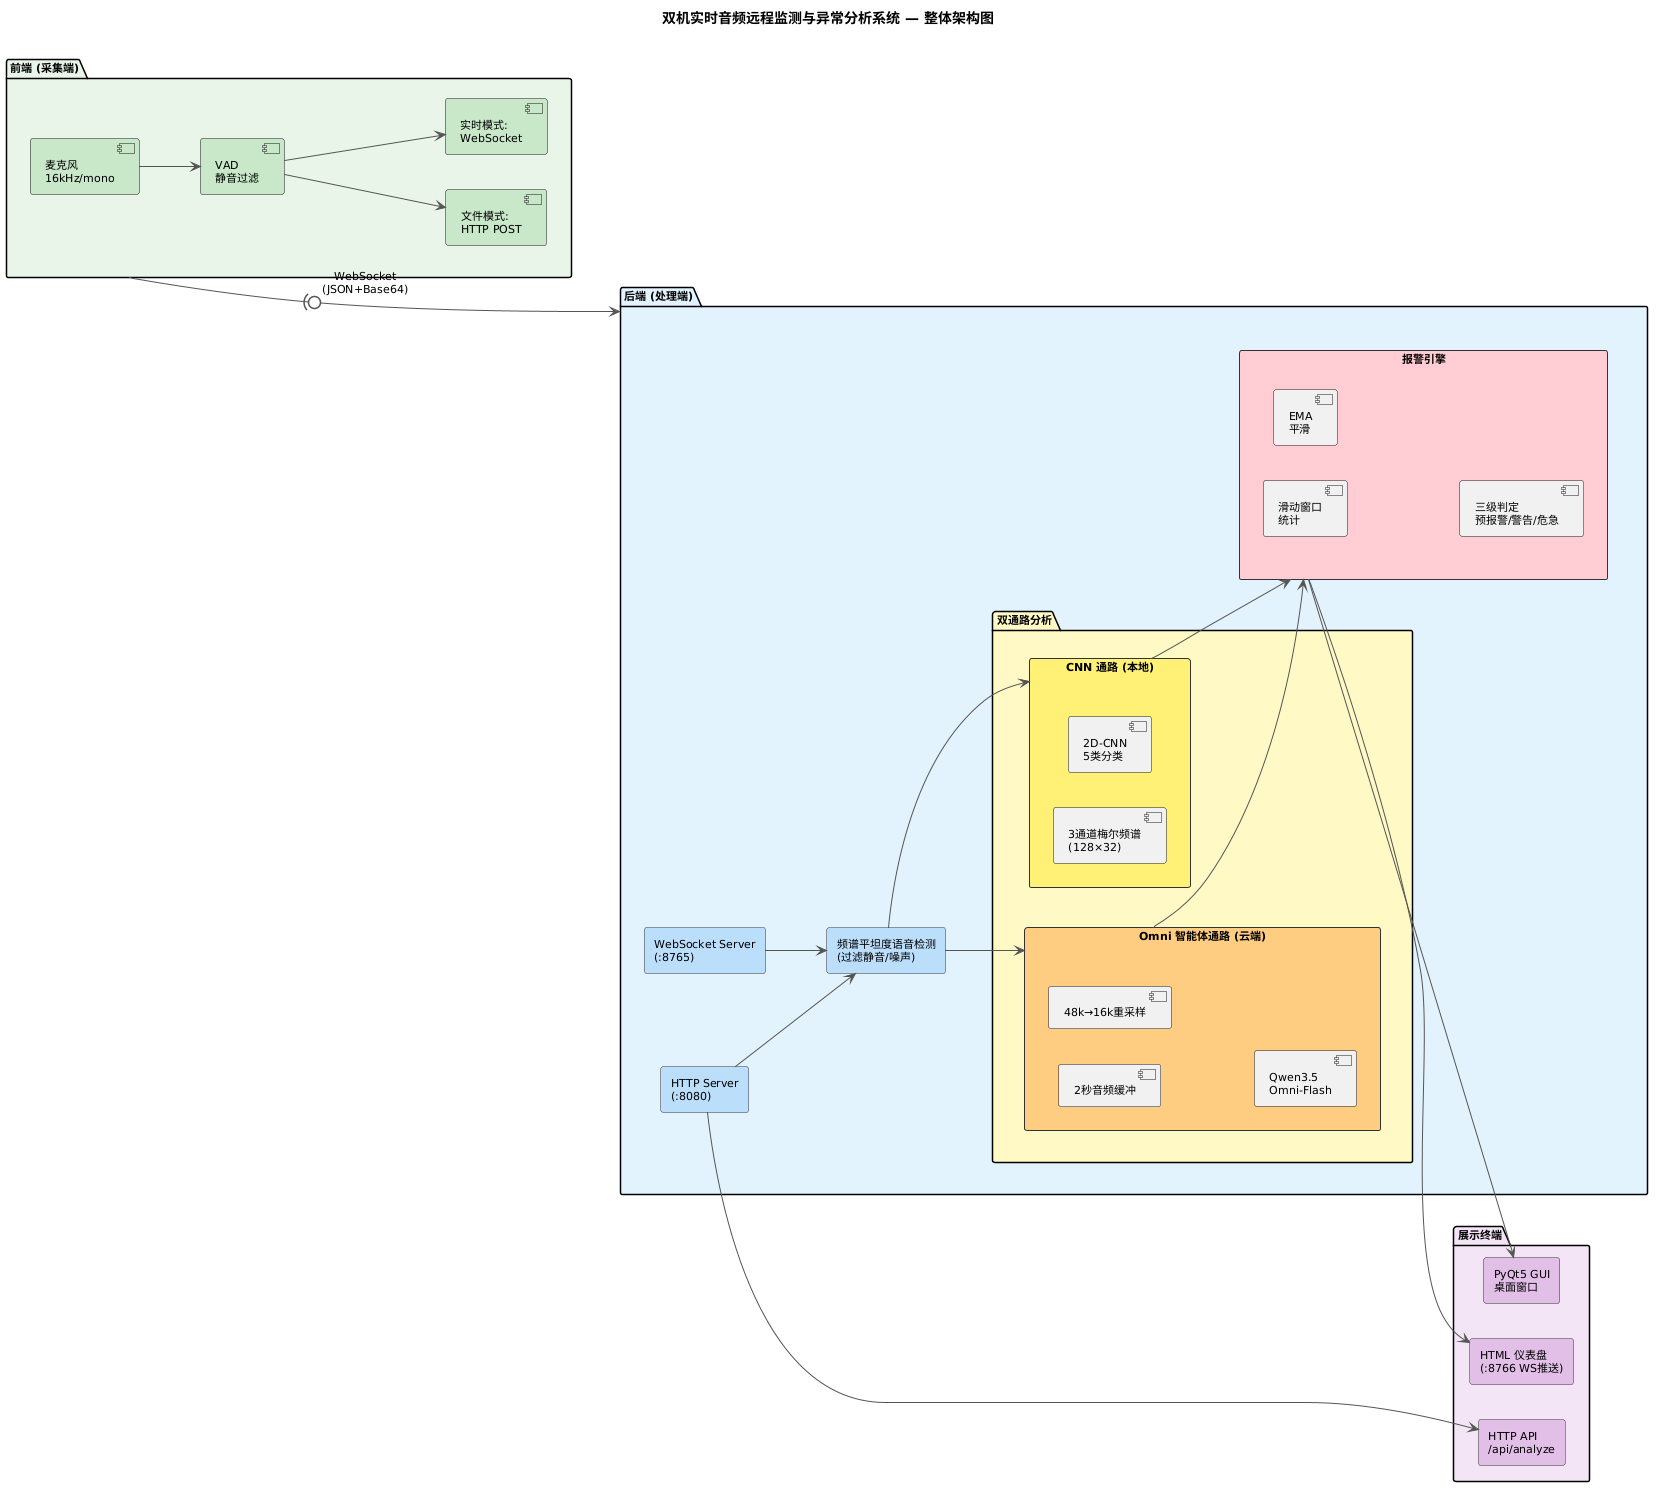

The diagram above was rendered by PlantUML. Its source (embedded in the PNG):
@startuml
' ============================================
' 双机实时音频监测系统 - 整体架构图
' 来源: 项目规划书 3.1节
' ============================================

skinparam backgroundColor #FEFEFE
skinparam defaultFontSize 11
skinparam defaultFontName Microsoft YaHei
skinparam arrowColor #555555
skinparam rectangleBorderColor #333333
skinparam rectangleBackgroundColor #F0F4FF

title 双机实时音频远程监测与异常分析系统 — 整体架构图\n

left to right direction

package "前端 (采集端)" as frontend #E8F5E9 {
    [麦克风\n16kHz/mono] as mic #C8E6C9
    [VAD\n静音过滤] as vad #C8E6C9
    [实时模式:\nWebSocket] as ws_client #C8E6C9
    [文件模式:\nHTTP POST] as http_client #C8E6C9

    mic --> vad
    vad --> ws_client
    vad --> http_client
}

package "后端 (处理端)" as backend #E3F2FD {
    rectangle "WebSocket Server\n(:8765)" as ws_server #BBDEFB
    rectangle "HTTP Server\n(:8080)" as http_server #BBDEFB

    rectangle "频谱平坦度语音检测\n(过滤静音/噪声)" as speech_detect #BBDEFB

    package "双通路分析" as dual_path #FFF9C4 {
        rectangle "CNN 通路 (本地)" as cnn #FFF176 {
            [3通道梅尔频谱\n(128×32)] as mel
            [2D-CNN\n5类分类] as cnn_model
        }
        rectangle "Omni 智能体通路 (云端)" as omni #FFCC80 {
            [2秒音频缓冲] as buffer
            [48k→16k重采样] as resample
            [Qwen3.5\nOmni-Flash] as qwen
        }
    }

    rectangle "报警引擎" as alert_engine #FFCDD2 {
        [滑动窗口\n统计] as window
        [EMA\n平滑] as ema
        [三级判定\n预报警/警告/危急] as levels
    }

    ws_server --> speech_detect
    http_server --> speech_detect
    speech_detect --> cnn
    speech_detect --> omni
    cnn --> alert_engine
    omni --> alert_engine
}

package "展示终端" as display #F3E5F5 {
    rectangle "PyQt5 GUI\n桌面窗口" as gui #E1BEE7
    rectangle "HTML 仪表盘\n(:8766 WS推送)" as dashboard #E1BEE7
    rectangle "HTTP API\n/api/analyze" as api #E1BEE7
}

frontend --(0--> backend : WebSocket\n(JSON+Base64)
alert_engine --> gui
alert_engine --> dashboard
http_server --> api
@enduml